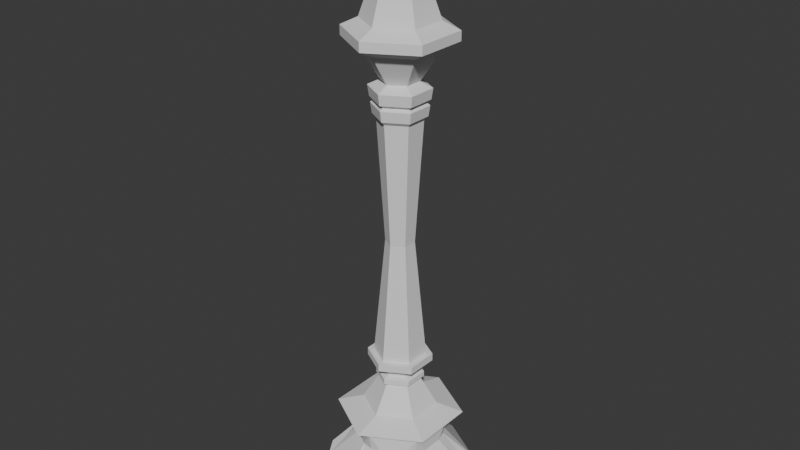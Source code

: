 # Source: sword_test.blend  (saved by Blender 4.2.66; exported with 4.5.12 LTS)
import bpy
from mathutils import Matrix  # noqa: F401  (used for matrix-valued properties, if any)

bpy.ops.wm.read_factory_settings(use_empty=True)
scene = bpy.context.scene
scene.name = 'Scene'

# ---- collections
col_collection = bpy.data.collections.new('Collection'); scene.collection.children.link(col_collection)

# ---- world
world_world = bpy.data.worlds.new('World'); scene.world = world_world
world_world.use_nodes = True; world_world.node_tree.nodes.clear()
_N = world_world.node_tree.nodes; _L = world_world.node_tree.links
n0 = _N.new('ShaderNodeOutputWorld'); n0.name = 'World Output'; n0.location = (300, 300)
n1 = _N.new('ShaderNodeBackground'); n1.name = 'Background'; n1.location = (10, 300)
n1.inputs[0].default_value = (0.05088, 0.05088, 0.05088, 1.0)
_L.new(n1.outputs[0], n0.inputs[0])
n0.is_active_output = True
world_world.color = (0.05088, 0.05088, 0.05088)
world_world.sun_shadow_jitter_overblur = 0.0

# ---- meshes
me_cone = bpy.data.meshes.new('Cone')
me_cone.from_pydata([(-1.597e-09, 0.1777, -0.176), (-0.1539, -0.08884, -0.176), (-0.1539, 0.08884, -0.176), (-1.721e-09, 0.0, 0.3283), (0.1539, 0.08884, -0.176), (0.1539, -0.08884, -0.176), (-1.597e-09, -0.1777, -0.176), (-8.18e-10, 0.2575, -0.2142), (-0.223, -0.1288, -0.2142), (-0.223, 0.1288, -0.2142), (0.223, 0.1288, -0.2142), (0.223, -0.1288, -0.2142), (-8.18e-10, -0.2575, -0.2142), (-8.18e-10, 0.2575, -0.2606), (-0.223, -0.1288, -0.2606), (-0.223, 0.1288, -0.2606), (0.223, 0.1288, -0.2606), (0.223, -0.1288, -0.2606), (-8.18e-10, -0.2575, -0.2606), (1.68e-10, 0.1806, -0.2979), (-0.1564, -0.09031, -0.2979), (-0.1564, 0.09031, -0.2979), (0.1564, 0.09031, -0.2979), (0.1564, -0.09031, -0.2979), (1.68e-10, -0.1806, -0.2979), (-7.254e-10, 0.08833, -0.4444), (-0.07649, -0.04416, -0.4444), (-0.07649, 0.04416, -0.4444), (0.07649, 0.04416, -0.4444), (0.07649, -0.04416, -0.4444), (-7.254e-10, -0.08833, -0.4444), (-1.103e-09, -0.124, -0.6016), (-1.179e-09, 0.1435, -0.4719), (-0.1243, 0.07175, -0.4719), (0.1074, 0.062, -0.6016), (0.1243, -0.07175, -0.4719), (-0.1074, -0.062, -0.6016), (-0.1243, -0.07175, -0.4719), (0.1074, -0.062, -0.6016), (-0.1074, 0.062, -0.6016), (0.1243, 0.07175, -0.4719), (-1.103e-09, 0.124, -0.6016), (-1.179e-09, -0.1435, -0.4719), (0.09724, 0.05614, -0.5368), (0.09724, -0.05614, -0.5368), (-9.576e-10, -0.1123, -0.5368), (-9.576e-10, 0.1123, -0.5368), (-0.09724, 0.05614, -0.5368), (-0.09724, -0.05614, -0.5368), (-0.1175, 0.06782, -0.5241), (-1.148e-09, 0.1356, -0.5241), (0.1175, 0.06782, -0.5241), (0.1175, -0.06782, -0.5241), (-1.148e-09, -0.1356, -0.5241), (-0.1175, -0.06782, -0.5241), (-0.114, -0.0658, -0.5511), (-1.132e-09, -0.1316, -0.5511), (0.114, -0.0658, -0.5511), (0.114, 0.0658, -0.5511), (-1.132e-09, 0.1316, -0.5511), (-0.114, 0.0658, -0.5511), (-8.363e-10, -0.1059, -0.6193), (0.09167, 0.05293, -0.6193), (-0.09167, -0.05293, -0.6193), (0.09167, -0.05293, -0.6193), (-0.09167, 0.05293, -0.6193), (-8.363e-10, 0.1059, -0.6193), (-9.262e-10, -0.126, -1.816), (0.1091, 0.06301, -1.816), (-0.1091, -0.06301, -1.816), (0.1091, -0.06301, -1.816), (-0.1091, 0.06301, -1.816), (-9.262e-10, 0.126, -1.816), (-0.05961, 0.03442, -1.217), (-1.028e-09, 0.06884, -1.217), (0.05961, 0.03442, -1.217), (0.05961, -0.03442, -1.217), (-1.028e-09, -0.06884, -1.217), (-0.05961, -0.03442, -1.217), (-1.313e-09, -0.1575, -1.816), (0.1364, 0.07876, -1.816), (-0.1364, -0.07876, -1.816), (0.1364, -0.07876, -1.816), (-0.1364, 0.07876, -1.816), (-1.313e-09, 0.1575, -1.816), (-1.313e-09, -0.1575, -1.853), (0.1364, 0.07876, -1.853), (-0.1364, -0.07876, -1.853), (0.1364, -0.07876, -1.853), (-0.1364, 0.07876, -1.853), (-1.313e-09, 0.1575, -1.853), (-6.911e-10, -0.08853, -1.876), (0.07667, 0.04427, -1.876), (-0.07667, -0.04427, -1.876), (0.07667, -0.04427, -1.876), (-0.07667, 0.04427, -1.876), (-6.911e-10, 0.08853, -1.876), (-6.911e-10, -0.08853, -1.913), (0.07667, 0.04427, -1.913), (-0.07667, -0.04427, -1.913), (0.07667, -0.04427, -1.913), (-0.07667, 0.04427, -1.913), (-6.911e-10, 0.08853, -1.913), (-7.141e-10, -0.1175, -1.921), (0.1018, 0.05876, -1.921), (-0.1018, -0.05876, -1.921), (0.1018, -0.05876, -1.921), (-0.1018, 0.05876, -1.921), (-7.141e-10, 0.1175, -1.921), (-7.141e-10, -0.1175, -1.948), (0.1018, 0.05876, -1.948), (-0.1018, -0.05876, -1.948), (0.1018, -0.05876, -1.948), (-0.1018, 0.05876, -1.948), (-7.141e-10, 0.1175, -1.948), (-6.976e-10, -0.09675, -1.953), (0.08379, 0.04837, -1.953), (-0.08379, -0.04837, -1.953), (0.08379, -0.04837, -1.953), (-0.08379, 0.04837, -1.953), (-6.976e-10, 0.09675, -1.953), (-1.308e-09, -0.1814, -2.097), (0.1571, 0.09072, -2.097), (-0.1571, -0.09072, -2.097), (0.1571, -0.09072, -2.097), (-0.1571, 0.09072, -2.097), (-1.308e-09, 0.1814, -2.097), (-3.136e-09, -0.3115, -2.139), (0.2698, 0.1558, -2.139), (-0.2698, -0.1558, -2.139), (0.2698, -0.1558, -2.139), (-0.2698, 0.1558, -2.139), (-3.136e-09, 0.3115, -2.139), (-2.47e-09, -0.2377, -2.181), (0.2058, 0.1188, -2.181), (-0.2058, -0.1188, -2.181), (0.2058, -0.1188, -2.181), (-0.2058, 0.1188, -2.181), (-2.47e-09, 0.2377, -2.181), (-0.05867, -0.2038, -2.279), (0.05867, -0.2038, -2.279), (-2.794e-09, -0.2162, -2.279), (0.2058, 0.05109, -2.279), (0.1472, 0.1527, -2.279), (0.1872, 0.1081, -2.279), (-0.2058, -0.05109, -2.279), (-0.1472, -0.1527, -2.279), (-0.1872, -0.1081, -2.279), (0.1472, -0.1527, -2.279), (0.2058, -0.05109, -2.279), (0.1872, -0.1081, -2.279), (-0.1472, 0.1527, -2.279), (-0.2058, 0.05109, -2.279), (-0.1872, 0.1081, -2.279), (0.05867, 0.2038, -2.279), (-0.05867, 0.2038, -2.279), (-8.382e-09, 0.2162, -2.279), (-0.05872, -0.3621, -2.449), (0.05872, -0.3621, -2.449), (-3.725e-09, -0.3745, -2.504), (0.343, 0.1302, -2.449), (0.2843, 0.2319, -2.449), (0.3244, 0.1873, -2.504), (-0.343, -0.1302, -2.449), (-0.2843, -0.2319, -2.449), (-0.3244, -0.1873, -2.504), (0.2843, -0.2319, -2.449), (0.343, -0.1302, -2.449), (0.3244, -0.1873, -2.504), (-0.2843, 0.2319, -2.449), (-0.343, 0.1302, -2.449), (-0.3244, 0.1873, -2.504), (0.05872, 0.3621, -2.449), (-0.05872, 0.3621, -2.449), (-3.725e-09, 0.3745, -2.504), (0.05876, -0.1045, -2.603), (-0.05876, -0.1045, -2.603), (0.02151, -0.1169, -2.603), (-0.02151, -0.1169, -2.603), (0.06112, 0.1031, -2.603), (0.1199, 0.00136, -2.603), (0.0905, 0.07709, -2.603), (0.112, 0.03983, -2.603), (-0.06112, -0.1031, -2.603), (-0.1199, -0.00136, -2.603), (-0.0905, -0.07709, -2.603), (-0.112, -0.03983, -2.603), (0.1199, -0.001359, -2.603), (0.06112, -0.1031, -2.603), (0.112, -0.03983, -2.603), (0.0905, -0.07709, -2.603), (-0.1199, 0.001359, -2.603), (-0.06112, 0.1031, -2.603), (-0.112, 0.03983, -2.603), (-0.0905, 0.07709, -2.603), (-0.05876, 0.1045, -2.603), (0.05876, 0.1045, -2.603), (-0.02151, 0.1169, -2.603), (0.02151, 0.1169, -2.603)], [], [(0, 3, 4), (4, 3, 5), (5, 3, 6), (6, 3, 1), (1, 3, 2), (2, 3, 0), (2, 0, 7, 9), (1, 2, 9, 8), (6, 1, 8, 12), (0, 4, 10, 7), (4, 5, 11, 10), (5, 6, 12, 11), (7, 10, 16, 13), (10, 11, 17, 16), (8, 9, 15, 14), (12, 8, 14, 18), (11, 12, 18, 17), (9, 7, 13, 15), (18, 14, 20, 24), (17, 18, 24, 23), (15, 13, 19, 21), (13, 16, 22, 19), (16, 17, 23, 22), (14, 15, 21, 20), (24, 20, 26, 30), (23, 24, 30, 29), (21, 19, 25, 27), (19, 22, 28, 25), (22, 23, 29, 28), (20, 21, 27, 26), (25, 28, 40, 32), (28, 29, 35, 40), (26, 27, 33, 37), (30, 26, 37, 42), (29, 30, 42, 35), (27, 25, 32, 33), (59, 58, 34, 41), (58, 57, 38, 34), (57, 56, 31, 38), (56, 55, 36, 31), (60, 59, 41, 39), (55, 60, 39, 36), (54, 49, 47, 48), (49, 50, 46, 47), (53, 54, 48, 45), (52, 53, 45, 44), (51, 52, 44, 43), (50, 51, 43, 46), (32, 40, 51, 50), (40, 35, 52, 51), (35, 42, 53, 52), (42, 37, 54, 53), (33, 32, 50, 49), (37, 33, 49, 54), (48, 47, 60, 55), (47, 46, 59, 60), (45, 48, 55, 56), (44, 45, 56, 57), (43, 44, 57, 58), (46, 43, 58, 59), (39, 41, 66, 65), (34, 38, 64, 62), (38, 31, 61, 64), (31, 36, 63, 61), (36, 39, 65, 63), (41, 34, 62, 66), (73, 74, 72, 71), (75, 76, 70, 68), (76, 77, 67, 70), (77, 78, 69, 67), (78, 73, 71, 69), (74, 75, 68, 72), (66, 62, 75, 74), (63, 65, 73, 78), (61, 63, 78, 77), (64, 61, 77, 76), (62, 64, 76, 75), (65, 66, 74, 73), (67, 69, 81, 79), (69, 71, 83, 81), (72, 68, 80, 84), (71, 72, 84, 83), (68, 70, 82, 80), (70, 67, 79, 82), (79, 81, 87, 85), (81, 83, 89, 87), (84, 80, 86, 90), (83, 84, 90, 89), (80, 82, 88, 86), (82, 79, 85, 88), (89, 90, 96, 95), (86, 88, 94, 92), (88, 85, 91, 94), (85, 87, 93, 91), (87, 89, 95, 93), (90, 86, 92, 96), (91, 93, 99, 97), (93, 95, 101, 99), (96, 92, 98, 102), (95, 96, 102, 101), (92, 94, 100, 98), (94, 91, 97, 100), (98, 100, 106, 104), (100, 97, 103, 106), (97, 99, 105, 103), (99, 101, 107, 105), (102, 98, 104, 108), (101, 102, 108, 107), (105, 107, 113, 111), (108, 104, 110, 114), (107, 108, 114, 113), (104, 106, 112, 110), (106, 103, 109, 112), (103, 105, 111, 109), (112, 109, 115, 118), (109, 111, 117, 115), (111, 113, 119, 117), (114, 110, 116, 120), (113, 114, 120, 119), (110, 112, 118, 116), (120, 116, 122, 126), (119, 120, 126, 125), (116, 118, 124, 122), (118, 115, 121, 124), (115, 117, 123, 121), (117, 119, 125, 123), (121, 123, 129, 127), (123, 125, 131, 129), (126, 122, 128, 132), (125, 126, 132, 131), (122, 124, 130, 128), (124, 121, 127, 130), (131, 132, 138, 137), (128, 130, 136, 134), (130, 127, 133, 136), (127, 129, 135, 133), (129, 131, 137, 135), (132, 128, 134, 138), (154, 143, 161, 172), (151, 155, 173, 169), (142, 149, 167, 160), (166, 158, 175, 188), (145, 152, 170, 163), (139, 146, 164, 157), (137, 138, 155, 151), (134, 136, 149, 142), (136, 133, 140, 148), (133, 135, 146, 139), (135, 137, 152, 145), (138, 134, 143, 154), (172, 161, 179, 196), (169, 173, 195, 192), (160, 167, 187, 180), (195, 197, 198, 196, 179, 181, 182, 180, 187, 189, 190, 188, 175, 177, 178, 176, 183, 185, 186, 184, 191, 193, 194, 192), (163, 170, 191, 184), (157, 164, 183, 176), (139, 141, 133), (141, 140, 133), (142, 144, 134), (144, 143, 134), (145, 147, 135), (147, 146, 135), (148, 150, 136), (150, 149, 136), (151, 153, 137), (153, 152, 137), (154, 156, 138), (156, 155, 138), (170, 152, 153, 171), (171, 153, 151, 169), (154, 172, 174, 156), (156, 174, 173, 155), (161, 143, 144, 162), (162, 144, 142, 160), (148, 166, 168, 150), (150, 168, 167, 149), (139, 157, 159, 141), (141, 159, 158, 140), (145, 163, 165, 147), (147, 165, 164, 146), (175, 158, 159, 177), (177, 159, 178), (178, 159, 157, 176), (163, 184, 186, 165), (165, 186, 185), (165, 185, 183, 164), (169, 192, 194, 171), (171, 194, 193), (171, 193, 191, 170), (195, 173, 174, 197), (197, 174, 198), (198, 174, 172, 196), (160, 180, 182, 162), (162, 182, 181), (162, 181, 179, 161), (166, 188, 190, 168), (168, 190, 189), (168, 189, 187, 167), (148, 140, 158, 166)])
_uv = me_cone.uv_layers.new(name='UVMap')
_uv.uv.foreach_set('vector', [0.25, 0.49, 0.25, 0.25, 0.4578, 0.37, 0.4578, 0.37, 0.25, 0.25, 0.4578, 0.13, 0.4578, 0.13, 0.25, 0.25, 0.25, 0.01, 0.25, 0.01, 0.25, 0.25, 0.04215, 0.13, 0.04215, 0.13, 0.25, 0.25, 0.04215, 0.37, 0.04215, 0.37, 0.25, 0.25, 0.25, 0.49, 0.04215, 0.37, 0.25, 0.49, 0.25, 0.49, 0.04215, 0.37, 0.04215, 0.13, 0.04215, 0.37, 0.04215, 0.37, 0.04215, 0.13, 0.25, 0.01, 0.04215, 0.13, 0.04215, 0.13, 0.25, 0.01, 0.25, 0.49, 0.4578, 0.37, 0.4578, 0.37, 0.25, 0.49, 0.4578, 0.37, 0.4578, 0.13, 0.4578, 0.13, 0.4578, 0.37, 0.4578, 0.13, 0.25, 0.01, 0.25, 0.01, 0.4578, 0.13, 0.25, 0.49, 0.4578, 0.37, 0.4578, 0.37, 0.25, 0.49, 0.4578, 0.37, 0.4578, 0.13, 0.4578, 0.13, 0.4578, 0.37, 0.04215, 0.13, 0.04215, 0.37, 0.04215, 0.37, 0.04215, 0.13, 0.25, 0.01, 0.04215, 0.13, 0.04215, 0.13, 0.25, 0.01, 0.4578, 0.13, 0.25, 0.01, 0.25, 0.01, 0.4578, 0.13, 0.04215, 0.37, 0.25, 0.49, 0.25, 0.49, 0.04215, 0.37, 0.25, 0.01, 0.04215, 0.13, 0.04215, 0.13, 0.25, 0.01, 0.4578, 0.13, 0.25, 0.01, 0.25, 0.01, 0.4578, 0.13, 0.04215, 0.37, 0.25, 0.49, 0.25, 0.49, 0.04215, 0.37, 0.25, 0.49, 0.4578, 0.37, 0.4578, 0.37, 0.25, 0.49, 0.4578, 0.37, 0.4578, 0.13, 0.4578, 0.13, 0.4578, 0.37, 0.04215, 0.13, 0.04215, 0.37, 0.04215, 0.37, 0.04215, 0.13, 0.25, 0.01, 0.04215, 0.13, 0.04215, 0.13, 0.25, 0.01, 0.4578, 0.13, 0.25, 0.01, 0.25, 0.01, 0.4578, 0.13, 0.04215, 0.37, 0.25, 0.49, 0.25, 0.49, 0.04215, 0.37, 0.25, 0.49, 0.4578, 0.37, 0.4578, 0.37, 0.25, 0.49, 0.4578, 0.37, 0.4578, 0.13, 0.4578, 0.13, 0.4578, 0.37, 0.04215, 0.13, 0.04215, 0.37, 0.04215, 0.37, 0.04215, 0.13, 0.25, 0.49, 0.4578, 0.37, 0.4578, 0.37, 0.25, 0.49, 0.4578, 0.37, 0.4578, 0.13, 0.4578, 0.13, 0.4578, 0.37, 0.04215, 0.13, 0.04215, 0.37, 0.04215, 0.37, 0.04215, 0.13, 0.25, 0.01, 0.04215, 0.13, 0.04215, 0.13, 0.25, 0.01, 0.4578, 0.13, 0.25, 0.01, 0.25, 0.01, 0.4578, 0.13, 0.04215, 0.37, 0.25, 0.49, 0.25, 0.49, 0.04215, 0.37, 0.25, 0.49, 0.4578, 0.37, 0.4578, 0.37, 0.25, 0.49, 0.4578, 0.37, 0.4578, 0.13, 0.4578, 0.13, 0.4578, 0.37, 0.4578, 0.13, 0.25, 0.01, 0.25, 0.01, 0.4578, 0.13, 0.25, 0.01, 0.04215, 0.13, 0.04215, 0.13, 0.25, 0.01, 0.04215, 0.37, 0.25, 0.49, 0.25, 0.49, 0.04215, 0.37, 0.04215, 0.13, 0.04215, 0.37, 0.04215, 0.37, 0.04215, 0.13, 0.04215, 0.13, 0.04215, 0.37, 0.04215, 0.37, 0.04215, 0.13, 0.04215, 0.37, 0.25, 0.49, 0.25, 0.49, 0.04215, 0.37, 0.25, 0.01, 0.04215, 0.13, 0.04215, 0.13, 0.25, 0.01, 0.4578, 0.13, 0.25, 0.01, 0.25, 0.01, 0.4578, 0.13, 0.4578, 0.37, 0.4578, 0.13, 0.4578, 0.13, 0.4578, 0.37, 0.25, 0.49, 0.4578, 0.37, 0.4578, 0.37, 0.25, 0.49, 0.25, 0.49, 0.4578, 0.37, 0.4578, 0.37, 0.25, 0.49, 0.4578, 0.37, 0.4578, 0.13, 0.4578, 0.13, 0.4578, 0.37, 0.4578, 0.13, 0.25, 0.01, 0.25, 0.01, 0.4578, 0.13, 0.25, 0.01, 0.04215, 0.13, 0.04215, 0.13, 0.25, 0.01, 0.04215, 0.37, 0.25, 0.49, 0.25, 0.49, 0.04215, 0.37, 0.04215, 0.13, 0.04215, 0.37, 0.04215, 0.37, 0.04215, 0.13, 0.04215, 0.13, 0.04215, 0.37, 0.04215, 0.37, 0.04215, 0.13, 0.04215, 0.37, 0.25, 0.49, 0.25, 0.49, 0.04215, 0.37, 0.25, 0.01, 0.04215, 0.13, 0.04215, 0.13, 0.25, 0.01, 0.4578, 0.13, 0.25, 0.01, 0.25, 0.01, 0.4578, 0.13, 0.4578, 0.37, 0.4578, 0.13, 0.4578, 0.13, 0.4578, 0.37, 0.25, 0.49, 0.4578, 0.37, 0.4578, 0.37, 0.25, 0.49, 0.04215, 0.37, 0.25, 0.49, 0.25, 0.49, 0.04215, 0.37, 0.4578, 0.37, 0.4578, 0.13, 0.4578, 0.13, 0.4578, 0.37, 0.4578, 0.13, 0.25, 0.01, 0.25, 0.01, 0.4578, 0.13, 0.25, 0.01, 0.04215, 0.13, 0.04215, 0.13, 0.25, 0.01, 0.04215, 0.13, 0.04215, 0.37, 0.04215, 0.37, 0.04215, 0.13, 0.25, 0.49, 0.4578, 0.37, 0.4578, 0.37, 0.25, 0.49, 0.04215, 0.37, 0.25, 0.49, 0.25, 0.49, 0.04215, 0.37, 0.4578, 0.37, 0.4578, 0.13, 0.4578, 0.13, 0.4578, 0.37, 0.4578, 0.13, 0.25, 0.01, 0.25, 0.01, 0.4578, 0.13, 0.25, 0.01, 0.04215, 0.13, 0.04215, 0.13, 0.25, 0.01, 0.04215, 0.13, 0.04215, 0.37, 0.04215, 0.37, 0.04215, 0.13, 0.25, 0.49, 0.4578, 0.37, 0.4578, 0.37, 0.25, 0.49, 0.25, 0.49, 0.4578, 0.37, 0.4578, 0.37, 0.25, 0.49, 0.04215, 0.13, 0.04215, 0.37, 0.04215, 0.37, 0.04215, 0.13, 0.25, 0.01, 0.04215, 0.13, 0.04215, 0.13, 0.25, 0.01, 0.4578, 0.13, 0.25, 0.01, 0.25, 0.01, 0.4578, 0.13, 0.4578, 0.37, 0.4578, 0.13, 0.4578, 0.13, 0.4578, 0.37, 0.04215, 0.37, 0.25, 0.49, 0.25, 0.49, 0.04215, 0.37, 0.25, 0.01, 0.04215, 0.13, 0.04215, 0.13, 0.25, 0.01, 0.04215, 0.13, 0.04215, 0.37, 0.04215, 0.37, 0.04215, 0.13, 0.25, 0.49, 0.4578, 0.37, 0.4578, 0.37, 0.25, 0.49, 0.04215, 0.37, 0.25, 0.49, 0.25, 0.49, 0.04215, 0.37, 0.4578, 0.37, 0.4578, 0.13, 0.4578, 0.13, 0.4578, 0.37, 0.4578, 0.13, 0.25, 0.01, 0.25, 0.01, 0.4578, 0.13, 0.25, 0.01, 0.04215, 0.13, 0.04215, 0.13, 0.25, 0.01, 0.04215, 0.13, 0.04215, 0.37, 0.04215, 0.37, 0.04215, 0.13, 0.25, 0.49, 0.4578, 0.37, 0.4578, 0.37, 0.25, 0.49, 0.04215, 0.37, 0.25, 0.49, 0.25, 0.49, 0.04215, 0.37, 0.4578, 0.37, 0.4578, 0.13, 0.4578, 0.13, 0.4578, 0.37, 0.4578, 0.13, 0.25, 0.01, 0.25, 0.01, 0.4578, 0.13, 0.04215, 0.37, 0.25, 0.49, 0.25, 0.49, 0.04215, 0.37, 0.4578, 0.37, 0.4578, 0.13, 0.4578, 0.13, 0.4578, 0.37, 0.4578, 0.13, 0.25, 0.01, 0.25, 0.01, 0.4578, 0.13, 0.25, 0.01, 0.04215, 0.13, 0.04215, 0.13, 0.25, 0.01, 0.04215, 0.13, 0.04215, 0.37, 0.04215, 0.37, 0.04215, 0.13, 0.25, 0.49, 0.4578, 0.37, 0.4578, 0.37, 0.25, 0.49, 0.25, 0.01, 0.04215, 0.13, 0.04215, 0.13, 0.25, 0.01, 0.04215, 0.13, 0.04215, 0.37, 0.04215, 0.37, 0.04215, 0.13, 0.25, 0.49, 0.4578, 0.37, 0.4578, 0.37, 0.25, 0.49, 0.04215, 0.37, 0.25, 0.49, 0.25, 0.49, 0.04215, 0.37, 0.4578, 0.37, 0.4578, 0.13, 0.4578, 0.13, 0.4578, 0.37, 0.4578, 0.13, 0.25, 0.01, 0.25, 0.01, 0.4578, 0.13, 0.4578, 0.37, 0.4578, 0.13, 0.4578, 0.13, 0.4578, 0.37, 0.4578, 0.13, 0.25, 0.01, 0.25, 0.01, 0.4578, 0.13, 0.25, 0.01, 0.04215, 0.13, 0.04215, 0.13, 0.25, 0.01, 0.04215, 0.13, 0.04215, 0.37, 0.04215, 0.37, 0.04215, 0.13, 0.25, 0.49, 0.4578, 0.37, 0.4578, 0.37, 0.25, 0.49, 0.04215, 0.37, 0.25, 0.49, 0.25, 0.49, 0.04215, 0.37, 0.04215, 0.13, 0.04215, 0.37, 0.04215, 0.37, 0.04215, 0.13, 0.25, 0.49, 0.4578, 0.37, 0.4578, 0.37, 0.25, 0.49, 0.04215, 0.37, 0.25, 0.49, 0.25, 0.49, 0.04215, 0.37, 0.4578, 0.37, 0.4578, 0.13, 0.4578, 0.13, 0.4578, 0.37, 0.4578, 0.13, 0.25, 0.01, 0.25, 0.01, 0.4578, 0.13, 0.25, 0.01, 0.04215, 0.13, 0.04215, 0.13, 0.25, 0.01, 0.4578, 0.13, 0.25, 0.01, 0.25, 0.01, 0.4578, 0.13, 0.25, 0.01, 0.04215, 0.13, 0.04215, 0.13, 0.25, 0.01, 0.04215, 0.13, 0.04215, 0.37, 0.04215, 0.37, 0.04215, 0.13, 0.25, 0.49, 0.4578, 0.37, 0.4578, 0.37, 0.25, 0.49, 0.04215, 0.37, 0.25, 0.49, 0.25, 0.49, 0.04215, 0.37, 0.4578, 0.37, 0.4578, 0.13, 0.4578, 0.13, 0.4578, 0.37, 0.25, 0.49, 0.4578, 0.37, 0.4578, 0.37, 0.25, 0.49, 0.04215, 0.37, 0.25, 0.49, 0.25, 0.49, 0.04215, 0.37, 0.4578, 0.37, 0.4578, 0.13, 0.4578, 0.13, 0.4578, 0.37, 0.4578, 0.13, 0.25, 0.01, 0.25, 0.01, 0.4578, 0.13, 0.25, 0.01, 0.04215, 0.13, 0.04215, 0.13, 0.25, 0.01, 0.04215, 0.13, 0.04215, 0.37, 0.04215, 0.37, 0.04215, 0.13, 0.25, 0.01, 0.04215, 0.13, 0.04215, 0.13, 0.25, 0.01, 0.04215, 0.13, 0.04215, 0.37, 0.04215, 0.37, 0.04215, 0.13, 0.25, 0.49, 0.4578, 0.37, 0.4578, 0.37, 0.25, 0.49, 0.04215, 0.37, 0.25, 0.49, 0.25, 0.49, 0.04215, 0.37, 0.4578, 0.37, 0.4578, 0.13, 0.4578, 0.13, 0.4578, 0.37, 0.4578, 0.13, 0.25, 0.01, 0.25, 0.01, 0.4578, 0.13, 0.04215, 0.37, 0.25, 0.49, 0.25, 0.49, 0.04215, 0.37, 0.4578, 0.37, 0.4578, 0.13, 0.4578, 0.13, 0.4578, 0.37, 0.4578, 0.13, 0.25, 0.01, 0.25, 0.01, 0.4578, 0.13, 0.25, 0.01, 0.04215, 0.13, 0.04215, 0.13, 0.25, 0.01, 0.04215, 0.13, 0.04215, 0.37, 0.04215, 0.37, 0.04215, 0.13, 0.25, 0.49, 0.4578, 0.37, 0.4578, 0.37, 0.25, 0.49, 0.3092, 0.4558, 0.3986, 0.4042, 0.4223, 0.3905, 0.2856, 0.4695, 0.1014, 0.4042, 0.1908, 0.4558, 0.2144, 0.4695, 0.07774, 0.3905, 0.4578, 0.3016, 0.4578, 0.1984, 0.4578, 0.1711, 0.4578, 0.3289, 0.4223, 0.1095, 0.2856, 0.03054, 0.3519, 0.06882, 0.356, 0.07118, 0.04215, 0.1984, 0.04215, 0.3016, 0.04215, 0.3289, 0.04215, 0.1711, 0.1908, 0.04421, 0.1014, 0.09579, 0.07774, 0.1095, 0.2144, 0.03054, 0.04215, 0.37, 0.25, 0.49, 0.1908, 0.4558, 0.1014, 0.4042, 0.4578, 0.37, 0.4578, 0.13, 0.4578, 0.1984, 0.4578, 0.3016, 0.4578, 0.13, 0.25, 0.01, 0.3092, 0.04421, 0.3986, 0.09579, 0.25, 0.01, 0.04215, 0.13, 0.1014, 0.09579, 0.1908, 0.04421, 0.04215, 0.13, 0.04215, 0.37, 0.04215, 0.3016, 0.04215, 0.1984, 0.25, 0.49, 0.4578, 0.37, 0.3986, 0.4042, 0.3092, 0.4558, 0.2856, 0.4695, 0.4223, 0.3905, 0.356, 0.4288, 0.3519, 0.4312, 0.07774, 0.3905, 0.2144, 0.4695, 0.1481, 0.4312, 0.144, 0.4288, 0.4578, 0.3289, 0.4578, 0.1711, 0.4578, 0.2476, 0.4578, 0.2524, 0.1481, 0.4312, 0.2084, 0.4607, 0.2916, 0.4607, 0.3519, 0.4312, 0.356, 0.4288, 0.4117, 0.3914, 0.4533, 0.3193, 0.4578, 0.2524, 0.4578, 0.2476, 0.4533, 0.1807, 0.4117, 0.1086, 0.356, 0.07118, 0.3519, 0.06882, 0.2916, 0.03928, 0.2084, 0.03928, 0.1481, 0.06882, 0.144, 0.07118, 0.08831, 0.1086, 0.0467, 0.1807, 0.04215, 0.2476, 0.04215, 0.2524, 0.0467, 0.3193, 0.08831, 0.3914, 0.144, 0.4288, 0.04215, 0.1711, 0.04215, 0.3289, 0.04215, 0.2524, 0.04215, 0.2476, 0.2144, 0.03054, 0.07774, 0.1095, 0.144, 0.07118, 0.1481, 0.06882, 0.1908, 0.04421, 0.2248, 0.02458, 0.25, 0.01, 0.2553, 0.006966, 0.2726, -0.003042, 0.25, 0.01, 0.4578, 0.3016, 0.4578, 0.3408, 0.4578, 0.37, 0.4578, 0.3761, 0.4578, 0.3961, 0.4578, 0.37, 0.04215, 0.1984, 0.04215, 0.1592, 0.04215, 0.13, 0.04215, 0.1239, 0.04215, 0.1039, 0.04215, 0.13, 0.3986, 0.09579, 0.4326, 0.1154, 0.4578, 0.13, 0.4631, 0.133, 0.4804, 0.143, 0.4578, 0.13, 0.1014, 0.4042, 0.0674, 0.3846, 0.04215, 0.37, 0.0369, 0.367, 0.01956, 0.357, 0.04215, 0.37, 0.3092, 0.4558, 0.2752, 0.4754, 0.25, 0.49, 0.2447, 0.493, 0.2274, 0.503, 0.25, 0.49, 0.04215, 0.3289, 0.04215, 0.3016, 0.04215, 0.3408, 0.04215, 0.3531, 0.05679, 0.3784, 0.0674, 0.3846, 0.1014, 0.4042, 0.07774, 0.3905, 0.3092, 0.4558, 0.2856, 0.4695, 0.2646, 0.4816, 0.2752, 0.4754, 0.2248, 0.4754, 0.2354, 0.4816, 0.2144, 0.4695, 0.1908, 0.4558, 0.4223, 0.3905, 0.3986, 0.4042, 0.4326, 0.3846, 0.4432, 0.3784, 0.4578, 0.3531, 0.4578, 0.3408, 0.4578, 0.3016, 0.4578, 0.3289, 0.3986, 0.09579, 0.4223, 0.1095, 0.4432, 0.1216, 0.4326, 0.1154, 0.4578, 0.1592, 0.4578, 0.1469, 0.4578, 0.1711, 0.4578, 0.1984, 0.1908, 0.04421, 0.2144, 0.03054, 0.2354, 0.01845, 0.2248, 0.02458, 0.2752, 0.02458, 0.2646, 0.01845, 0.2856, 0.03054, 0.3092, 0.04421, 0.04215, 0.1984, 0.04215, 0.1711, 0.04215, 0.1469, 0.04215, 0.1592, 0.0674, 0.1154, 0.05679, 0.1216, 0.07774, 0.1095, 0.1014, 0.09579, 0.3519, 0.06882, 0.2856, 0.03054, 0.2646, 0.01845, 0.2916, 0.03928, 0.2916, 0.03928, 0.2354, 0.01845, 0.2084, 0.03928, 0.2084, 0.03928, 0.2354, 0.01845, 0.2144, 0.03054, 0.1481, 0.06882, 0.04215, 0.1711, 0.04215, 0.2476, 0.0467, 0.1807, 0.04215, 0.1469, 0.04215, 0.1469, 0.0467, 0.1807, 0.08831, 0.1086, 0.05679, 0.1216, 0.08831, 0.1086, 0.144, 0.07118, 0.07774, 0.1095, 0.07774, 0.3905, 0.144, 0.4288, 0.08831, 0.3914, 0.05679, 0.3784, 0.05679, 0.3784, 0.08831, 0.3914, 0.0467, 0.3193, 0.04215, 0.3531, 0.0467, 0.3193, 0.04215, 0.2524, 0.04215, 0.3289, 0.1481, 0.4312, 0.2144, 0.4695, 0.2354, 0.4816, 0.2084, 0.4607, 0.2084, 0.4607, 0.2646, 0.4816, 0.2916, 0.4607, 0.2916, 0.4607, 0.2646, 0.4816, 0.2856, 0.4695, 0.3519, 0.4312, 0.4578, 0.3289, 0.4578, 0.2524, 0.4533, 0.3193, 0.4578, 0.3531, 0.4578, 0.3531, 0.4533, 0.3193, 0.4117, 0.3914, 0.4432, 0.3784, 0.4117, 0.3914, 0.356, 0.4288, 0.4223, 0.3905, 0.4223, 0.1095, 0.356, 0.07118, 0.4117, 0.1086, 0.4432, 0.1216, 0.4432, 0.1216, 0.4117, 0.1086, 0.4533, 0.1807, 0.4578, 0.1469, 0.4533, 0.1807, 0.4578, 0.2476, 0.4578, 0.1711, 0.3986, 0.09579, 0.3092, 0.04421, 0.2856, 0.03054, 0.4223, 0.1095])
me_cone.update()

# ---- objects
ob_cone = bpy.data.objects.new('Cone', me_cone)
ob_empty = bpy.data.objects.new('Empty', None)

# ---- transforms, parenting, visibility, modifiers, constraints
ob_cone.location = (-2.868e-10, -0.0053, 9.508)
ob_empty.location = (-0.5, -0.05, 5.0)
ob_empty.rotation_euler = (1.571, 0.0, 1.571)
ob_empty.scale = (2.0, 2.0, 1.0)
ob_empty.empty_display_type = 'IMAGE'
ob_empty.empty_display_size = 5.0
ob_empty.hide_select = True

# ---- collection membership
scene.collection.objects.link(ob_cone)
col_collection.objects.link(ob_empty)

# ---- scene / render settings (as saved in the file)
scene.frame_start = 1; scene.frame_end = 250; scene.frame_set(1)
scene.render.engine = 'BLENDER_EEVEE_NEXT'
bpy.context.view_layer.update()

# ---- added for rendering (the .blend has no active camera and no usable light): camera, sun
cam_auto = bpy.data.cameras.new('AutoCamera')
cam_auto.lens = 50.0
cam_auto.sensor_width = 36.0
cam_auto.clip_end = 1000.0
ob_auto_camera = bpy.data.objects.new('AutoCamera', cam_auto)
scene.collection.objects.link(ob_auto_camera)
ob_auto_camera.location = (2.87035, -3.44972, 10.6667)
ob_auto_camera.rotation_euler = (1.09748, -7.21219e-08, 0.694738)
scene.camera = ob_auto_camera
light_auto_sun = bpy.data.lights.new('AutoSun', 'SUN')
light_auto_sun.energy = 3.0
light_auto_sun.angle = 0.0523599
ob_auto_sun = bpy.data.objects.new('AutoSun', light_auto_sun)
scene.collection.objects.link(ob_auto_sun)
ob_auto_sun.rotation_euler = (0.872665, 0.174533, 0.523599)
bpy.context.view_layer.update()
